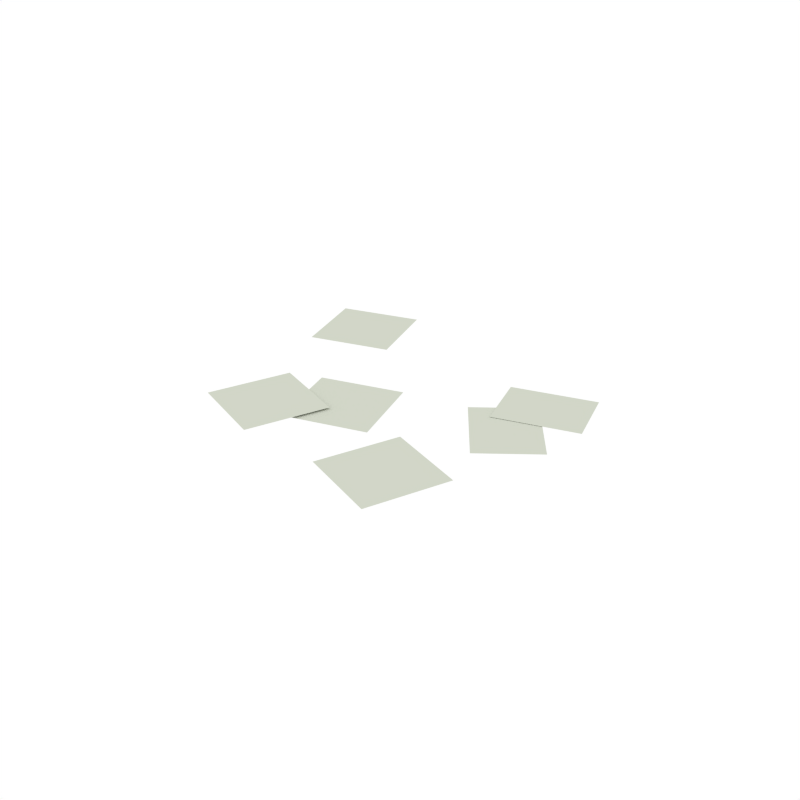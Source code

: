 # Source: Debris_Papers_1.blend  (saved by Blender 2.79.0; exported with 4.5.12 LTS)
import bpy
from mathutils import Matrix  # noqa: F401  (used for matrix-valued properties, if any)

bpy.ops.wm.read_factory_settings(use_empty=True)
scene = bpy.context.scene
scene.name = 'Scene'

# ---- collections
col_collection_1 = bpy.data.collections.new('Collection 1'); scene.collection.children.link(col_collection_1)

# ---- materials (node trees are filled in below, after node groups)
mat_white = bpy.data.materials.new('White')
mat_white.alpha_threshold = 0.0
mat_white.diffuse_color = (0.6421, 0.6738, 0.5752, 1.0)
mat_white.roughness = 0.5

# ---- material node trees

# ---- world
world_world = bpy.data.worlds.new('World'); scene.world = world_world
world_world.color = (1.0, 1.0, 1.0)
world_world.use_sun_shadow = False
world_world.sun_shadow_jitter_overblur = 0.0
world_world.cycles.sampling_method = 'NONE'
world_world.cycles.sample_map_resolution = 256

# ---- meshes
me_plane_003 = bpy.data.meshes.new('Plane.003')
me_plane_003.from_pydata([(-1.0, -1.0, 0.01188), (1.0, -1.0, 0.01188), (-1.0, 1.0, 0.01188), (1.0, 1.0, 0.01188), (3.147, 0.5782, 0.03564), (5.147, 0.5782, 0.03564), (3.147, 2.117, 0.03564), (5.147, 2.117, 0.03564), (-2.967, -0.7189, 0.05346), (-1.376, -1.931, 0.05346), (-1.754, 0.8716, 0.05346), (-0.1638, -0.341, 0.05346), (2.571, 0.8412, 0.026), (3.263, -1.035, 0.026), (4.015, 1.373, 0.026), (4.707, -0.5032, 0.026), (-2.224, 2.955, 0.01188), (-0.2244, 2.955, 0.01188), (-2.224, 4.955, 0.01188), (-0.2244, 4.955, 0.01188), (0.5177, -2.562, 0.05346), (2.108, -3.775, 0.05346), (1.73, -0.972, 0.05346), (3.321, -2.185, 0.05346)], [], [(0, 1, 3, 2), (4, 5, 7, 6), (8, 9, 11, 10), (12, 13, 15, 14), (16, 17, 19, 18), (20, 21, 23, 22)])
me_plane_003.materials.append(mat_white)
me_plane_003.use_remesh_preserve_volume = False
me_plane_003.use_remesh_preserve_attributes = False
me_plane_003.use_mirror_vertex_groups = False
me_plane_003.update()

# ---- objects
ob_debris_papers_1 = bpy.data.objects.new('Debris_Papers_1', me_plane_003)

# ---- transforms, parenting, visibility, modifiers, constraints
ob_debris_papers_1.location = (0.0, 0.0, 0.0)
ob_debris_papers_1.rotation_euler = (0.0, -0.0, 0.3076)
ob_debris_papers_1.scale = (0.1141, 0.1141, 0.1141)
ob_debris_papers_1.lineart.crease_threshold = 0.0

# ---- collection membership
col_collection_1.objects.link(ob_debris_papers_1)

# ---- scene / render settings (as saved in the file)
scene.frame_start = 1; scene.frame_end = 250; scene.frame_set(0)
scene.render.engine = 'CYCLES'
scene.render.resolution_x = 1000
scene.render.resolution_y = 1000
scene.render.dither_intensity = 0.0
scene.cycles.samples = 200
scene.cycles.sampling_pattern = 'TABULATED_SOBOL'
scene.cycles.light_sampling_threshold = 0.0
scene.cycles.use_adaptive_sampling = False
scene.cycles.use_light_tree = False
scene.cycles.caustics_reflective = False
scene.cycles.caustics_refractive = False
scene.cycles.blur_glossy = 0.0
scene.cycles.max_bounces = 2
scene.cycles.pixel_filter_type = 'GAUSSIAN'
scene.cycles.sample_clamp_indirect = 0.0
scene.view_settings.view_transform = 'Standard'
bpy.context.view_layer.update()

# ---- added for rendering (the .blend has no active camera): camera
cam_auto = bpy.data.cameras.new('AutoCamera')
cam_auto.lens = 50.0
cam_auto.sensor_width = 36.0
cam_auto.clip_end = 1000.0
ob_auto_camera = bpy.data.objects.new('AutoCamera', cam_auto)
scene.collection.objects.link(ob_auto_camera)
ob_auto_camera.location = (1.67777, -1.79365, 1.26739)
ob_auto_camera.rotation_euler = (1.09748, -7.21219e-08, 0.694738)
scene.camera = ob_auto_camera
bpy.context.view_layer.update()
